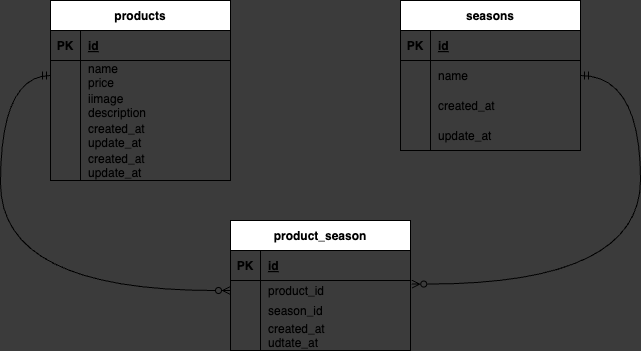

The diagram above was exported from draw.io. Its source (the exported page's mxGraphModel, read from the mxfile embedded in the PNG):
<mxGraphModel dx="1099" dy="546" grid="1" gridSize="10" guides="1" tooltips="1" connect="1" arrows="1" fold="1" page="1" pageScale="1" pageWidth="827" pageHeight="1169" background="#3B3B3B" math="0" shadow="0">
  <root>
    <mxCell id="0" />
    <mxCell id="1" parent="0" />
    <mxCell id="2" value="products" style="shape=table;startSize=30;container=1;collapsible=1;childLayout=tableLayout;fixedRows=1;rowLines=0;fontStyle=1;align=center;resizeLast=1;" parent="1" vertex="1">
      <mxGeometry x="100" y="80" width="180" height="180" as="geometry" />
    </mxCell>
    <mxCell id="3" value="" style="shape=tableRow;horizontal=0;startSize=0;swimlaneHead=0;swimlaneBody=0;fillColor=none;collapsible=0;dropTarget=0;points=[[0,0.5],[1,0.5]];portConstraint=eastwest;top=0;left=0;right=0;bottom=1;" parent="2" vertex="1">
      <mxGeometry y="30" width="180" height="30" as="geometry" />
    </mxCell>
    <mxCell id="4" value="PK" style="shape=partialRectangle;connectable=0;fillColor=none;top=0;left=0;bottom=0;right=0;fontStyle=1;overflow=hidden;" parent="3" vertex="1">
      <mxGeometry width="30" height="30" as="geometry">
        <mxRectangle width="30" height="30" as="alternateBounds" />
      </mxGeometry>
    </mxCell>
    <mxCell id="5" value="id" style="shape=partialRectangle;connectable=0;fillColor=none;top=0;left=0;bottom=0;right=0;align=left;spacingLeft=6;fontStyle=5;overflow=hidden;" parent="3" vertex="1">
      <mxGeometry x="30" width="150" height="30" as="geometry">
        <mxRectangle width="150" height="30" as="alternateBounds" />
      </mxGeometry>
    </mxCell>
    <mxCell id="6" value="" style="shape=tableRow;horizontal=0;startSize=0;swimlaneHead=0;swimlaneBody=0;fillColor=none;collapsible=0;dropTarget=0;points=[[0,0.5],[1,0.5]];portConstraint=eastwest;top=0;left=0;right=0;bottom=0;" parent="2" vertex="1">
      <mxGeometry y="60" width="180" height="30" as="geometry" />
    </mxCell>
    <mxCell id="7" value="" style="shape=partialRectangle;connectable=0;fillColor=none;top=0;left=0;bottom=0;right=0;editable=1;overflow=hidden;" parent="6" vertex="1">
      <mxGeometry width="30" height="30" as="geometry">
        <mxRectangle width="30" height="30" as="alternateBounds" />
      </mxGeometry>
    </mxCell>
    <mxCell id="8" value="name&#10;price" style="shape=partialRectangle;connectable=0;fillColor=none;top=0;left=0;bottom=0;right=0;align=left;spacingLeft=6;overflow=hidden;" parent="6" vertex="1">
      <mxGeometry x="30" width="150" height="30" as="geometry">
        <mxRectangle width="150" height="30" as="alternateBounds" />
      </mxGeometry>
    </mxCell>
    <mxCell id="9" value="" style="shape=tableRow;horizontal=0;startSize=0;swimlaneHead=0;swimlaneBody=0;fillColor=none;collapsible=0;dropTarget=0;points=[[0,0.5],[1,0.5]];portConstraint=eastwest;top=0;left=0;right=0;bottom=0;" parent="2" vertex="1">
      <mxGeometry y="90" width="180" height="30" as="geometry" />
    </mxCell>
    <mxCell id="10" value="" style="shape=partialRectangle;connectable=0;fillColor=none;top=0;left=0;bottom=0;right=0;editable=1;overflow=hidden;" parent="9" vertex="1">
      <mxGeometry width="30" height="30" as="geometry">
        <mxRectangle width="30" height="30" as="alternateBounds" />
      </mxGeometry>
    </mxCell>
    <mxCell id="11" value="iimage&#10;description" style="shape=partialRectangle;connectable=0;fillColor=none;top=0;left=0;bottom=0;right=0;align=left;spacingLeft=6;overflow=hidden;" parent="9" vertex="1">
      <mxGeometry x="30" width="150" height="30" as="geometry">
        <mxRectangle width="150" height="30" as="alternateBounds" />
      </mxGeometry>
    </mxCell>
    <mxCell id="43" value="" style="shape=tableRow;horizontal=0;startSize=0;swimlaneHead=0;swimlaneBody=0;fillColor=none;collapsible=0;dropTarget=0;points=[[0,0.5],[1,0.5]];portConstraint=eastwest;top=0;left=0;right=0;bottom=0;" vertex="1" parent="2">
      <mxGeometry y="120" width="180" height="30" as="geometry" />
    </mxCell>
    <mxCell id="44" value="" style="shape=partialRectangle;connectable=0;fillColor=none;top=0;left=0;bottom=0;right=0;editable=1;overflow=hidden;" vertex="1" parent="43">
      <mxGeometry width="30" height="30" as="geometry">
        <mxRectangle width="30" height="30" as="alternateBounds" />
      </mxGeometry>
    </mxCell>
    <mxCell id="45" value="created_at&#10;update_at" style="shape=partialRectangle;connectable=0;fillColor=none;top=0;left=0;bottom=0;right=0;align=left;spacingLeft=6;overflow=hidden;" vertex="1" parent="43">
      <mxGeometry x="30" width="150" height="30" as="geometry">
        <mxRectangle width="150" height="30" as="alternateBounds" />
      </mxGeometry>
    </mxCell>
    <mxCell id="12" value="" style="shape=tableRow;horizontal=0;startSize=0;swimlaneHead=0;swimlaneBody=0;fillColor=none;collapsible=0;dropTarget=0;points=[[0,0.5],[1,0.5]];portConstraint=eastwest;top=0;left=0;right=0;bottom=0;" parent="2" vertex="1">
      <mxGeometry y="150" width="180" height="30" as="geometry" />
    </mxCell>
    <mxCell id="13" value="" style="shape=partialRectangle;connectable=0;fillColor=none;top=0;left=0;bottom=0;right=0;editable=1;overflow=hidden;" parent="12" vertex="1">
      <mxGeometry width="30" height="30" as="geometry">
        <mxRectangle width="30" height="30" as="alternateBounds" />
      </mxGeometry>
    </mxCell>
    <mxCell id="14" value="created_at&#10;update_at" style="shape=partialRectangle;connectable=0;fillColor=none;top=0;left=0;bottom=0;right=0;align=left;spacingLeft=6;overflow=hidden;" parent="12" vertex="1">
      <mxGeometry x="30" width="150" height="30" as="geometry">
        <mxRectangle width="150" height="30" as="alternateBounds" />
      </mxGeometry>
    </mxCell>
    <mxCell id="15" value="seasons" style="shape=table;startSize=30;container=1;collapsible=1;childLayout=tableLayout;fixedRows=1;rowLines=0;fontStyle=1;align=center;resizeLast=1;" vertex="1" parent="1">
      <mxGeometry x="450" y="80" width="180" height="150" as="geometry" />
    </mxCell>
    <mxCell id="16" value="" style="shape=tableRow;horizontal=0;startSize=0;swimlaneHead=0;swimlaneBody=0;fillColor=none;collapsible=0;dropTarget=0;points=[[0,0.5],[1,0.5]];portConstraint=eastwest;top=0;left=0;right=0;bottom=1;" vertex="1" parent="15">
      <mxGeometry y="30" width="180" height="30" as="geometry" />
    </mxCell>
    <mxCell id="17" value="PK" style="shape=partialRectangle;connectable=0;fillColor=none;top=0;left=0;bottom=0;right=0;fontStyle=1;overflow=hidden;" vertex="1" parent="16">
      <mxGeometry width="30" height="30" as="geometry">
        <mxRectangle width="30" height="30" as="alternateBounds" />
      </mxGeometry>
    </mxCell>
    <mxCell id="18" value="id" style="shape=partialRectangle;connectable=0;fillColor=none;top=0;left=0;bottom=0;right=0;align=left;spacingLeft=6;fontStyle=5;overflow=hidden;" vertex="1" parent="16">
      <mxGeometry x="30" width="150" height="30" as="geometry">
        <mxRectangle width="150" height="30" as="alternateBounds" />
      </mxGeometry>
    </mxCell>
    <mxCell id="19" value="" style="shape=tableRow;horizontal=0;startSize=0;swimlaneHead=0;swimlaneBody=0;fillColor=none;collapsible=0;dropTarget=0;points=[[0,0.5],[1,0.5]];portConstraint=eastwest;top=0;left=0;right=0;bottom=0;" vertex="1" parent="15">
      <mxGeometry y="60" width="180" height="30" as="geometry" />
    </mxCell>
    <mxCell id="20" value="" style="shape=partialRectangle;connectable=0;fillColor=none;top=0;left=0;bottom=0;right=0;editable=1;overflow=hidden;" vertex="1" parent="19">
      <mxGeometry width="30" height="30" as="geometry">
        <mxRectangle width="30" height="30" as="alternateBounds" />
      </mxGeometry>
    </mxCell>
    <mxCell id="21" value="name" style="shape=partialRectangle;connectable=0;fillColor=none;top=0;left=0;bottom=0;right=0;align=left;spacingLeft=6;overflow=hidden;" vertex="1" parent="19">
      <mxGeometry x="30" width="150" height="30" as="geometry">
        <mxRectangle width="150" height="30" as="alternateBounds" />
      </mxGeometry>
    </mxCell>
    <mxCell id="22" value="" style="shape=tableRow;horizontal=0;startSize=0;swimlaneHead=0;swimlaneBody=0;fillColor=none;collapsible=0;dropTarget=0;points=[[0,0.5],[1,0.5]];portConstraint=eastwest;top=0;left=0;right=0;bottom=0;" vertex="1" parent="15">
      <mxGeometry y="90" width="180" height="30" as="geometry" />
    </mxCell>
    <mxCell id="23" value="" style="shape=partialRectangle;connectable=0;fillColor=none;top=0;left=0;bottom=0;right=0;editable=1;overflow=hidden;" vertex="1" parent="22">
      <mxGeometry width="30" height="30" as="geometry">
        <mxRectangle width="30" height="30" as="alternateBounds" />
      </mxGeometry>
    </mxCell>
    <mxCell id="24" value="created_at" style="shape=partialRectangle;connectable=0;fillColor=none;top=0;left=0;bottom=0;right=0;align=left;spacingLeft=6;overflow=hidden;" vertex="1" parent="22">
      <mxGeometry x="30" width="150" height="30" as="geometry">
        <mxRectangle width="150" height="30" as="alternateBounds" />
      </mxGeometry>
    </mxCell>
    <mxCell id="25" value="" style="shape=tableRow;horizontal=0;startSize=0;swimlaneHead=0;swimlaneBody=0;fillColor=none;collapsible=0;dropTarget=0;points=[[0,0.5],[1,0.5]];portConstraint=eastwest;top=0;left=0;right=0;bottom=0;" vertex="1" parent="15">
      <mxGeometry y="120" width="180" height="30" as="geometry" />
    </mxCell>
    <mxCell id="26" value="" style="shape=partialRectangle;connectable=0;fillColor=none;top=0;left=0;bottom=0;right=0;editable=1;overflow=hidden;" vertex="1" parent="25">
      <mxGeometry width="30" height="30" as="geometry">
        <mxRectangle width="30" height="30" as="alternateBounds" />
      </mxGeometry>
    </mxCell>
    <mxCell id="27" value="update_at" style="shape=partialRectangle;connectable=0;fillColor=none;top=0;left=0;bottom=0;right=0;align=left;spacingLeft=6;overflow=hidden;" vertex="1" parent="25">
      <mxGeometry x="30" width="150" height="30" as="geometry">
        <mxRectangle width="150" height="30" as="alternateBounds" />
      </mxGeometry>
    </mxCell>
    <mxCell id="28" value="product_season" style="shape=table;startSize=30;container=1;collapsible=1;childLayout=tableLayout;fixedRows=1;rowLines=0;fontStyle=1;align=center;resizeLast=1;" vertex="1" parent="1">
      <mxGeometry x="280" y="300" width="180" height="130" as="geometry" />
    </mxCell>
    <mxCell id="29" value="" style="shape=tableRow;horizontal=0;startSize=0;swimlaneHead=0;swimlaneBody=0;fillColor=none;collapsible=0;dropTarget=0;points=[[0,0.5],[1,0.5]];portConstraint=eastwest;top=0;left=0;right=0;bottom=1;" vertex="1" parent="28">
      <mxGeometry y="30" width="180" height="30" as="geometry" />
    </mxCell>
    <mxCell id="30" value="PK" style="shape=partialRectangle;connectable=0;fillColor=none;top=0;left=0;bottom=0;right=0;fontStyle=1;overflow=hidden;" vertex="1" parent="29">
      <mxGeometry width="30" height="30" as="geometry">
        <mxRectangle width="30" height="30" as="alternateBounds" />
      </mxGeometry>
    </mxCell>
    <mxCell id="31" value="id" style="shape=partialRectangle;connectable=0;fillColor=none;top=0;left=0;bottom=0;right=0;align=left;spacingLeft=6;fontStyle=5;overflow=hidden;" vertex="1" parent="29">
      <mxGeometry x="30" width="150" height="30" as="geometry">
        <mxRectangle width="150" height="30" as="alternateBounds" />
      </mxGeometry>
    </mxCell>
    <mxCell id="32" value="" style="shape=tableRow;horizontal=0;startSize=0;swimlaneHead=0;swimlaneBody=0;fillColor=none;collapsible=0;dropTarget=0;points=[[0,0.5],[1,0.5]];portConstraint=eastwest;top=0;left=0;right=0;bottom=0;" vertex="1" parent="28">
      <mxGeometry y="60" width="180" height="20" as="geometry" />
    </mxCell>
    <mxCell id="33" value="" style="shape=partialRectangle;connectable=0;fillColor=none;top=0;left=0;bottom=0;right=0;editable=1;overflow=hidden;" vertex="1" parent="32">
      <mxGeometry width="30" height="20" as="geometry">
        <mxRectangle width="30" height="20" as="alternateBounds" />
      </mxGeometry>
    </mxCell>
    <mxCell id="34" value="product_id" style="shape=partialRectangle;connectable=0;fillColor=none;top=0;left=0;bottom=0;right=0;align=left;spacingLeft=6;overflow=hidden;" vertex="1" parent="32">
      <mxGeometry x="30" width="150" height="20" as="geometry">
        <mxRectangle width="150" height="20" as="alternateBounds" />
      </mxGeometry>
    </mxCell>
    <mxCell id="35" value="" style="shape=tableRow;horizontal=0;startSize=0;swimlaneHead=0;swimlaneBody=0;fillColor=none;collapsible=0;dropTarget=0;points=[[0,0.5],[1,0.5]];portConstraint=eastwest;top=0;left=0;right=0;bottom=0;" vertex="1" parent="28">
      <mxGeometry y="80" width="180" height="20" as="geometry" />
    </mxCell>
    <mxCell id="36" value="" style="shape=partialRectangle;connectable=0;fillColor=none;top=0;left=0;bottom=0;right=0;editable=1;overflow=hidden;" vertex="1" parent="35">
      <mxGeometry width="30" height="20" as="geometry">
        <mxRectangle width="30" height="20" as="alternateBounds" />
      </mxGeometry>
    </mxCell>
    <mxCell id="37" value="season_id" style="shape=partialRectangle;connectable=0;fillColor=none;top=0;left=0;bottom=0;right=0;align=left;spacingLeft=6;overflow=hidden;" vertex="1" parent="35">
      <mxGeometry x="30" width="150" height="20" as="geometry">
        <mxRectangle width="150" height="20" as="alternateBounds" />
      </mxGeometry>
    </mxCell>
    <mxCell id="38" value="" style="shape=tableRow;horizontal=0;startSize=0;swimlaneHead=0;swimlaneBody=0;fillColor=none;collapsible=0;dropTarget=0;points=[[0,0.5],[1,0.5]];portConstraint=eastwest;top=0;left=0;right=0;bottom=0;" vertex="1" parent="28">
      <mxGeometry y="100" width="180" height="30" as="geometry" />
    </mxCell>
    <mxCell id="39" value="" style="shape=partialRectangle;connectable=0;fillColor=none;top=0;left=0;bottom=0;right=0;editable=1;overflow=hidden;" vertex="1" parent="38">
      <mxGeometry width="30" height="30" as="geometry">
        <mxRectangle width="30" height="30" as="alternateBounds" />
      </mxGeometry>
    </mxCell>
    <mxCell id="40" value="created_at&#10;udtate_at" style="shape=partialRectangle;connectable=0;fillColor=none;top=0;left=0;bottom=0;right=0;align=left;spacingLeft=6;overflow=hidden;" vertex="1" parent="38">
      <mxGeometry x="30" width="150" height="30" as="geometry">
        <mxRectangle width="150" height="30" as="alternateBounds" />
      </mxGeometry>
    </mxCell>
    <mxCell id="41" style="edgeStyle=orthogonalEdgeStyle;curved=1;html=1;exitX=0;exitY=0.5;exitDx=0;exitDy=0;entryX=0;entryY=0.5;entryDx=0;entryDy=0;strokeColor=default;startArrow=ERmandOne;startFill=0;endArrow=ERzeroToMany;endFill=0;" edge="1" parent="1" source="6" target="32">
      <mxGeometry relative="1" as="geometry">
        <Array as="points">
          <mxPoint x="50" y="155" />
          <mxPoint x="50" y="370" />
        </Array>
      </mxGeometry>
    </mxCell>
    <mxCell id="46" style="edgeStyle=orthogonalEdgeStyle;curved=1;html=1;exitX=1;exitY=0.5;exitDx=0;exitDy=0;strokeColor=default;startArrow=ERmandOne;startFill=0;endArrow=ERzeroToMany;endFill=0;entryX=1.007;entryY=0.178;entryDx=0;entryDy=0;entryPerimeter=0;" edge="1" parent="1" source="19" target="32">
      <mxGeometry relative="1" as="geometry">
        <mxPoint x="470" y="360" as="targetPoint" />
        <Array as="points">
          <mxPoint x="690" y="155" />
          <mxPoint x="690" y="364" />
        </Array>
      </mxGeometry>
    </mxCell>
  </root>
</mxGraphModel>